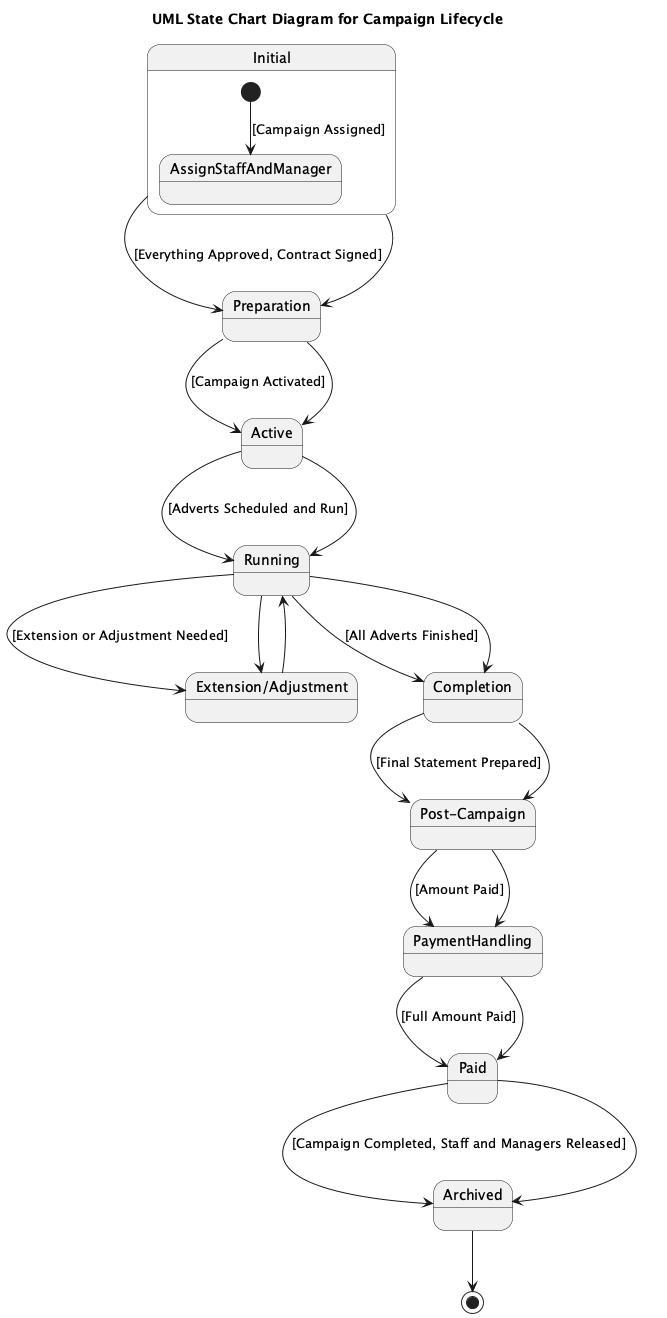

The diagram above was rendered by PlantUML. Its source (embedded in the PNG):
@startuml
title UML State Chart Diagram for Campaign Lifecycle

state "Initial" as Initial {
  [*] --> AssignStaffAndManager : [Campaign Assigned]
}

state "Preparation" as Preparation {
  Initial --> Preparation : [Everything Approved, Contract Signed]
}

state "Active" as Active {
  Preparation --> Active : [Campaign Activated]
}

state "Running" as Running {
  Active --> Running : [Adverts Scheduled and Run]
}

state "Extension/Adjustment" as ExtensionAdjustment {
  Running --> ExtensionAdjustment : [Extension or Adjustment Needed]
}

state "Completion" as Completion {
  Running --> Completion : [All Adverts Finished]
}

state "Post-Campaign" as PostCampaign {
  Completion --> PostCampaign : [Final Statement Prepared]
}

state "PaymentHandling" as PaymentHandling {
  PostCampaign --> PaymentHandling : [Amount Paid]
}

state "Paid" as Paid {
  PaymentHandling --> Paid : [Full Amount Paid]
}

state "Archived" as Archived {
  Paid --> Archived : [Campaign Completed, Staff and Managers Released]
}

Initial --> Preparation
Preparation --> Active
Active --> Running
Running --> ExtensionAdjustment
ExtensionAdjustment --> Running
Running --> Completion
Completion --> PostCampaign
PostCampaign --> PaymentHandling
PaymentHandling --> Paid
Paid --> Archived

Archived --> [*]

@enduml